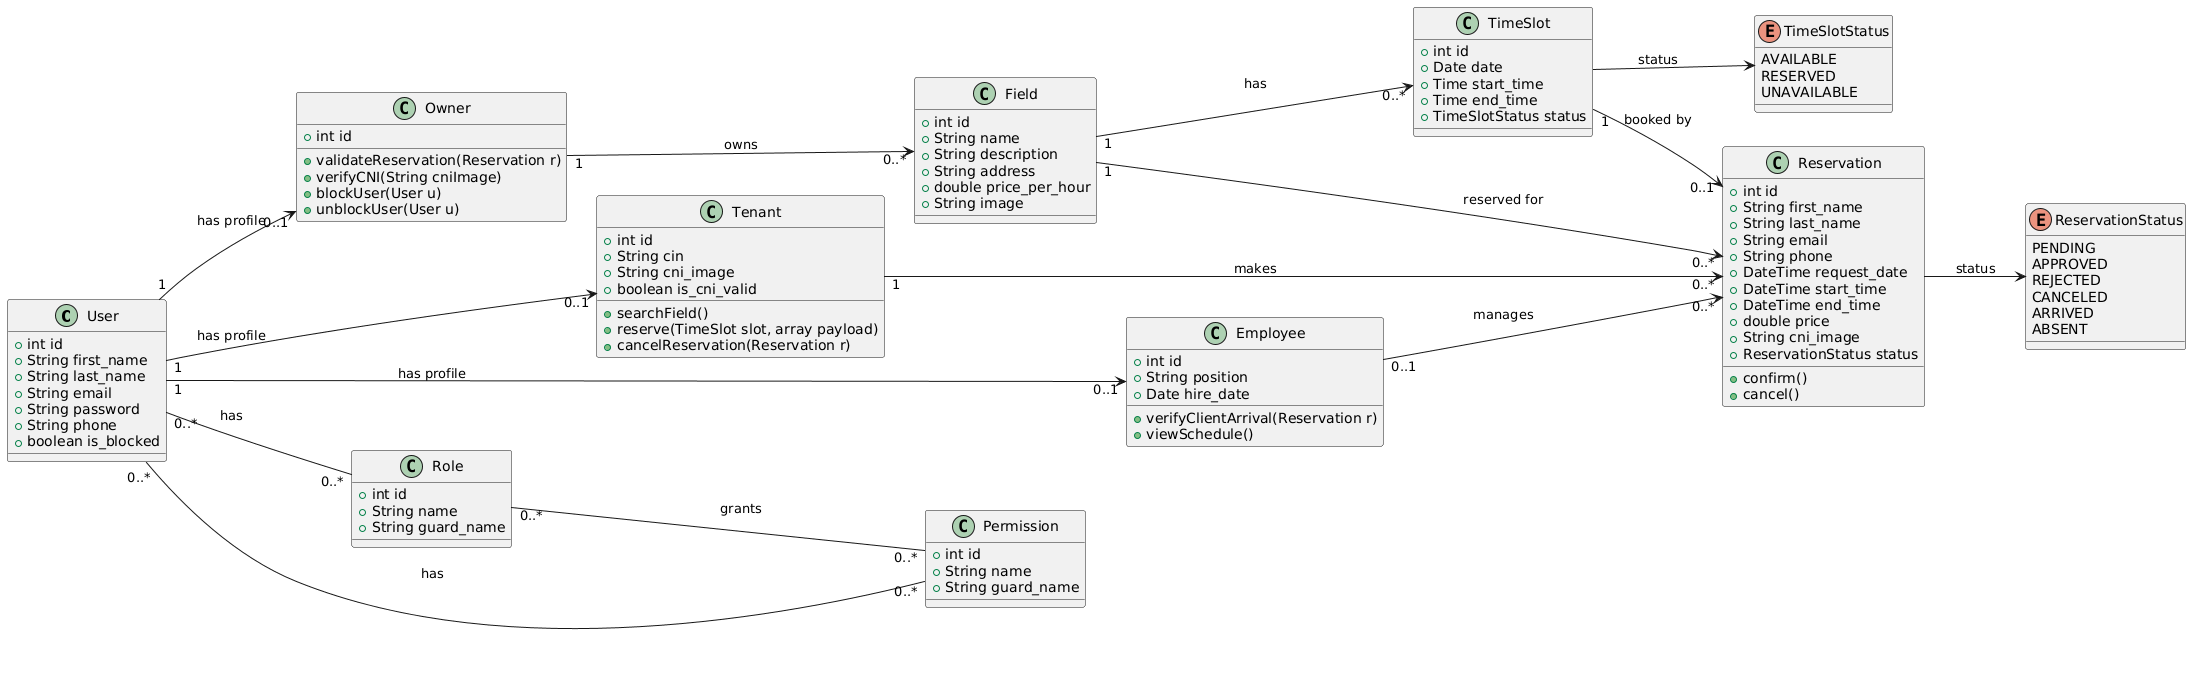

The diagram above was rendered by PlantUML. Its source (embedded in the PNG):
@startuml
left to right direction
class User {
  +int id
  +String first_name
  +String last_name
  +String email
  +String password
  +String phone
  +boolean is_blocked
}

class Owner {
  +int id
  +validateReservation(Reservation r)
  +verifyCNI(String cniImage)
  +blockUser(User u)
  +unblockUser(User u)
}

class Tenant {
  +int id
  +String cin
  +String cni_image
  +boolean is_cni_valid
  +searchField()
  +reserve(TimeSlot slot, array payload)
  +cancelReservation(Reservation r)
}

class Employee {
  +int id
  +String position
  +Date hire_date
  +verifyClientArrival(Reservation r)
  +viewSchedule()
}

class Field {
  +int id
  +String name
  +String description
  +String address
  +double price_per_hour
  +String image
}

class TimeSlot {
  +int id
  +Date date
  +Time start_time
  +Time end_time
  +TimeSlotStatus status
}

enum TimeSlotStatus {
  AVAILABLE
  RESERVED
  UNAVAILABLE
}

class Reservation {
  +int id
  +String first_name
  +String last_name
  +String email
  +String phone
  +DateTime request_date
  +DateTime start_time
  +DateTime end_time
  +double price
  +String cni_image
  +ReservationStatus status
  +confirm()
  +cancel()
}

enum ReservationStatus {
  PENDING
  APPROVED
  REJECTED
  CANCELED
  ARRIVED
  ABSENT
}

class Role {
  +int id
  +String name
  +String guard_name
}

class Permission {
  +int id
  +String name
  +String guard_name
}

User "1" --> "0..1" Owner : has profile
User "1" --> "0..1" Tenant : has profile
User "1" --> "0..1" Employee : has profile

User "0..*" -- "0..*" Role : has
User "0..*" -- "0..*" Permission : has
Role "0..*" -- "0..*" Permission : grants

Owner "1" --> "0..*" Field : owns
Field "1" --> "0..*" TimeSlot : has

Tenant "1" --> "0..*" Reservation : makes
Employee "0..1" --> "0..*" Reservation : manages
Field "1" --> "0..*" Reservation : reserved for
TimeSlot "1" --> "0..1" Reservation : booked by

TimeSlot --> TimeSlotStatus : status
Reservation --> ReservationStatus : status
@enduml